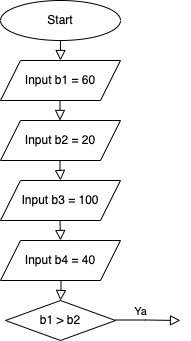

The diagram above was exported from draw.io. Its source (the exported page's mxGraphModel, read from the mxfile embedded in the PNG):
<mxGraphModel dx="714" dy="364" grid="1" gridSize="10" guides="1" tooltips="1" connect="1" arrows="1" fold="1" page="1" pageScale="1" pageWidth="827" pageHeight="1169" math="0" shadow="0">
  <root>
    <mxCell id="WIyWlLk6GJQsqaUBKTNV-0" />
    <mxCell id="WIyWlLk6GJQsqaUBKTNV-1" parent="WIyWlLk6GJQsqaUBKTNV-0" />
    <mxCell id="WIyWlLk6GJQsqaUBKTNV-2" value="" style="rounded=0;html=1;jettySize=auto;orthogonalLoop=1;fontSize=11;endArrow=block;endFill=0;endSize=8;strokeWidth=1;shadow=0;labelBackgroundColor=none;edgeStyle=orthogonalEdgeStyle;" parent="WIyWlLk6GJQsqaUBKTNV-1" edge="1">
      <mxGeometry relative="1" as="geometry">
        <mxPoint x="220" y="120" as="sourcePoint" />
        <mxPoint x="220" y="140" as="targetPoint" />
      </mxGeometry>
    </mxCell>
    <mxCell id="WIyWlLk6GJQsqaUBKTNV-8" value="" style="rounded=0;html=1;jettySize=auto;orthogonalLoop=1;fontSize=11;endArrow=block;endFill=0;endSize=8;strokeWidth=1;shadow=0;labelBackgroundColor=none;edgeStyle=orthogonalEdgeStyle;" parent="WIyWlLk6GJQsqaUBKTNV-1" edge="1">
      <mxGeometry x="0.3333" y="20" relative="1" as="geometry">
        <mxPoint as="offset" />
        <mxPoint x="219.5" y="240" as="sourcePoint" />
        <mxPoint x="220" y="260" as="targetPoint" />
        <Array as="points">
          <mxPoint x="220" y="250" />
          <mxPoint x="220" y="250" />
        </Array>
      </mxGeometry>
    </mxCell>
    <mxCell id="Q6-5c6P947wnW7qNcdSh-0" value="Start" style="ellipse;whiteSpace=wrap;html=1;" vertex="1" parent="WIyWlLk6GJQsqaUBKTNV-1">
      <mxGeometry x="160" y="80" width="120" height="40" as="geometry" />
    </mxCell>
    <mxCell id="Q6-5c6P947wnW7qNcdSh-6" value="Input b1 = 60" style="shape=parallelogram;perimeter=parallelogramPerimeter;whiteSpace=wrap;html=1;fixedSize=1;" vertex="1" parent="WIyWlLk6GJQsqaUBKTNV-1">
      <mxGeometry x="160" y="140" width="120" height="40" as="geometry" />
    </mxCell>
    <mxCell id="Q6-5c6P947wnW7qNcdSh-9" value="Input b2 = 20" style="shape=parallelogram;perimeter=parallelogramPerimeter;whiteSpace=wrap;html=1;fixedSize=1;" vertex="1" parent="WIyWlLk6GJQsqaUBKTNV-1">
      <mxGeometry x="160" y="200" width="120" height="40" as="geometry" />
    </mxCell>
    <mxCell id="Q6-5c6P947wnW7qNcdSh-11" value="Input b3 = 100" style="shape=parallelogram;perimeter=parallelogramPerimeter;whiteSpace=wrap;html=1;fixedSize=1;" vertex="1" parent="WIyWlLk6GJQsqaUBKTNV-1">
      <mxGeometry x="160" y="260" width="120" height="40" as="geometry" />
    </mxCell>
    <mxCell id="Q6-5c6P947wnW7qNcdSh-12" value="" style="rounded=0;html=1;jettySize=auto;orthogonalLoop=1;fontSize=11;endArrow=block;endFill=0;endSize=8;strokeWidth=1;shadow=0;labelBackgroundColor=none;edgeStyle=orthogonalEdgeStyle;" edge="1" parent="WIyWlLk6GJQsqaUBKTNV-1">
      <mxGeometry x="0.3333" y="20" relative="1" as="geometry">
        <mxPoint as="offset" />
        <mxPoint x="219.5" y="300" as="sourcePoint" />
        <mxPoint x="220" y="320" as="targetPoint" />
        <Array as="points">
          <mxPoint x="220.5" y="300" />
          <mxPoint x="220.5" y="320" />
        </Array>
      </mxGeometry>
    </mxCell>
    <mxCell id="Q6-5c6P947wnW7qNcdSh-13" value="Input b4 = 40" style="shape=parallelogram;perimeter=parallelogramPerimeter;whiteSpace=wrap;html=1;fixedSize=1;" vertex="1" parent="WIyWlLk6GJQsqaUBKTNV-1">
      <mxGeometry x="160" y="320" width="120" height="40" as="geometry" />
    </mxCell>
    <mxCell id="Q6-5c6P947wnW7qNcdSh-15" value="" style="rounded=0;html=1;jettySize=auto;orthogonalLoop=1;fontSize=11;endArrow=block;endFill=0;endSize=8;strokeWidth=1;shadow=0;labelBackgroundColor=none;edgeStyle=orthogonalEdgeStyle;" edge="1" parent="WIyWlLk6GJQsqaUBKTNV-1">
      <mxGeometry relative="1" as="geometry">
        <mxPoint x="219.5" y="180" as="sourcePoint" />
        <mxPoint x="219.5" y="200" as="targetPoint" />
      </mxGeometry>
    </mxCell>
    <mxCell id="Q6-5c6P947wnW7qNcdSh-16" value="" style="rounded=0;html=1;jettySize=auto;orthogonalLoop=1;fontSize=11;endArrow=block;endFill=0;endSize=8;strokeWidth=1;shadow=0;labelBackgroundColor=none;edgeStyle=orthogonalEdgeStyle;" edge="1" parent="WIyWlLk6GJQsqaUBKTNV-1">
      <mxGeometry x="0.3333" y="20" relative="1" as="geometry">
        <mxPoint as="offset" />
        <mxPoint x="219.5" y="360" as="sourcePoint" />
        <mxPoint x="220" y="380" as="targetPoint" />
        <Array as="points">
          <mxPoint x="220.5" y="360" />
          <mxPoint x="220.5" y="370" />
        </Array>
      </mxGeometry>
    </mxCell>
    <mxCell id="Q6-5c6P947wnW7qNcdSh-17" value="b1 &amp;gt; b2" style="rhombus;whiteSpace=wrap;html=1;" vertex="1" parent="WIyWlLk6GJQsqaUBKTNV-1">
      <mxGeometry x="165" y="380" width="110" height="40" as="geometry" />
    </mxCell>
    <mxCell id="Q6-5c6P947wnW7qNcdSh-18" value="Ya" style="edgeStyle=orthogonalEdgeStyle;rounded=0;html=1;jettySize=auto;orthogonalLoop=1;fontSize=11;endArrow=block;endFill=0;endSize=8;strokeWidth=1;shadow=0;labelBackgroundColor=none;" edge="1" parent="WIyWlLk6GJQsqaUBKTNV-1">
      <mxGeometry x="-0.2308" y="10" relative="1" as="geometry">
        <mxPoint y="1" as="offset" />
        <mxPoint x="275" y="399.5" as="sourcePoint" />
        <mxPoint x="340" y="400" as="targetPoint" />
        <Array as="points">
          <mxPoint x="305" y="399.5" />
          <mxPoint x="305" y="399.5" />
        </Array>
      </mxGeometry>
    </mxCell>
  </root>
</mxGraphModel>